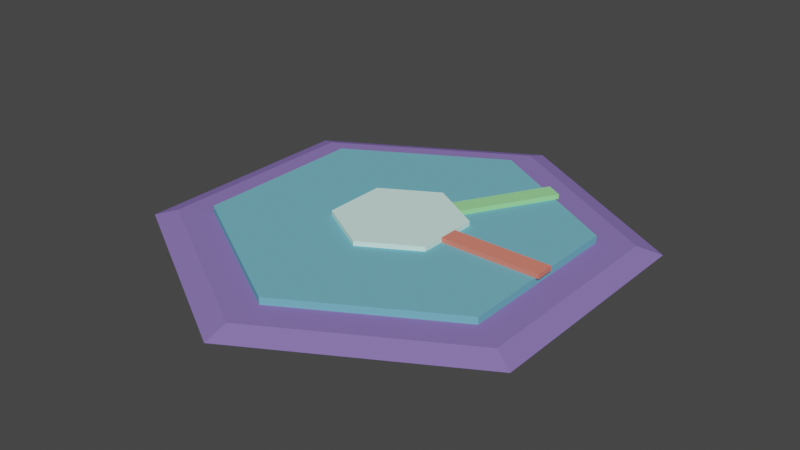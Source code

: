 # Source: sorter.blend  (saved by Blender 3.6.11; exported with 4.5.12 LTS)
import bpy
from mathutils import Matrix  # noqa: F401  (used for matrix-valued properties, if any)

bpy.ops.wm.read_factory_settings(use_empty=True)
scene = bpy.context.scene
scene.name = 'Scene'

# ---- collections
col_collection_1 = bpy.data.collections.new('Collection 1'); scene.collection.children.link(col_collection_1)

# ---- materials (node trees are filled in below, after node groups)
mat_material = bpy.data.materials.new('Material')
mat_material.use_transparent_shadow = False
mat_material.diffuse_color = (0.1746, 0.4735, 0.5841, 1.0)
mat_material_001 = bpy.data.materials.new('Material.001')
mat_material_001.use_transparent_shadow = False
mat_material_001.diffuse_color = (0.2502, 0.1746, 0.4851, 1.0)
mat_material_002 = bpy.data.materials.new('Material.002')
mat_material_002.use_transparent_shadow = False
mat_material_002.diffuse_color = (0.7121, 1.0, 0.9141, 1.0)
mat_material_003 = bpy.data.materials.new('Material.003')
mat_material_003.use_transparent_shadow = False
mat_material_003.diffuse_color = (0.331, 0.8, 0.3226, 1.0)
mat_material_005 = bpy.data.materials.new('Material.005')
mat_material_005.use_transparent_shadow = False
mat_material_005.diffuse_color = (0.8, 0.2243, 0.1638, 1.0)

# ---- material node trees

# ---- world
world_world = bpy.data.worlds.new('World'); scene.world = world_world
world_world.use_nodes = True; world_world.node_tree.nodes.clear()
_N = world_world.node_tree.nodes; _L = world_world.node_tree.links
n0 = _N.new('ShaderNodeOutputWorld'); n0.name = 'World Output'; n0.location = (300, 300)
n1 = _N.new('ShaderNodeBackground'); n1.name = 'Background'; n1.location = (10, 300)
n1.inputs[0].default_value = (0.05088, 0.05088, 0.05088, 1.0)
_L.new(n1.outputs[0], n0.inputs[0])
n0.is_active_output = True
world_world.color = (0.05088, 0.05088, 0.05088)
world_world.use_sun_shadow = False
world_world.sun_shadow_jitter_overblur = 0.0

# ---- meshes
me_cylinder_002 = bpy.data.meshes.new('Cylinder.002')
me_cylinder_002.from_pydata([(0.0, 1.0, -0.005), (0.0, 1.0, 0.005), (0.866, 0.5, -0.005), (0.866, 0.5, 0.005), (0.866, -0.5, -0.005), (0.866, -0.5, 0.005), (0.0, -1.0, -0.005), (0.0, -1.0, 0.005), (-0.866, -0.5, -0.005), (-0.866, -0.5, 0.005), (-0.866, 0.5, -0.005), (-0.866, 0.5, 0.005)], [], [(0, 1, 3, 2), (2, 3, 5, 4), (4, 5, 7, 6), (6, 7, 9, 8), (3, 1, 11, 9, 7, 5), (8, 9, 11, 10), (10, 11, 1, 0)])
me_cylinder_002.materials.append(mat_material)
me_cylinder_002.update()
me_cylinder_002.normals_split_custom_set([tuple(v) for v in zip(*[iter([0.5, 0.866, 0.0, 0.5, 0.866, 0.0, 0.5, 0.866, 0.0, 0.5, 0.866, 0.0, 1.0, 0.0, 0.0, 1.0, 0.0, 0.0, 1.0, 0.0, 0.0, 1.0, 0.0, 0.0, 0.5, -0.866, 0.0, 0.5, -0.866, 0.0, 0.5, -0.866, 0.0, 0.5, -0.866, 0.0, -0.5, -0.866, 0.0, -0.5, -0.866, 0.0, -0.5, -0.866, 0.0, -0.5, -0.866, 0.0, 0.0, 0.0, 1.0, 0.0, 0.0, 1.0, 0.0, 0.0, 1.0, 0.0, 0.0, 1.0, 0.0, 0.0, 1.0, 0.0, 0.0, 1.0, -1.0, 0.0, 0.0, -1.0, 0.0, 0.0, -1.0, 0.0, 0.0, -1.0, 0.0, 0.0, -0.5, 0.866, 0.0, -0.5, 0.866, 0.0, -0.5, 0.866, 0.0, -0.5, 0.866, 0.0])] * 3)])
me_cylinder_003 = bpy.data.meshes.new('Cylinder.003')
me_cylinder_003.from_pydata([(0.0, 1.0, -0.005), (0.0, 0.9, 0.005), (0.866, 0.5, -0.005), (0.7794, 0.45, 0.005), (0.866, -0.5, -0.005), (0.7794, -0.45, 0.005), (0.0, -1.0, -0.005), (0.0, -0.9, 0.005), (-0.866, -0.5, -0.005), (-0.7794, -0.45, 0.005), (-0.866, 0.5, -0.005), (-0.7794, 0.45, 0.005)], [], [(0, 1, 3, 2), (2, 3, 5, 4), (4, 5, 7, 6), (6, 7, 9, 8), (3, 1, 11, 9, 7, 5), (8, 9, 11, 10), (10, 11, 1, 0)])
me_cylinder_003.materials.append(mat_material_001)
me_cylinder_003.update()
me_cylinder_003.normals_split_custom_set([tuple(v) for v in zip(*[iter([0.05735, 0.09934, 0.9934, 0.05735, 0.09934, 0.9934, 0.05735, 0.09934, 0.9934, 0.05735, 0.09934, 0.9934, 0.1147, 0.0, 0.9934, 0.1147, 0.0, 0.9934, 0.1147, 0.0, 0.9934, 0.1147, 0.0, 0.9934, 0.05735, -0.09934, 0.9934, 0.05735, -0.09934, 0.9934, 0.05735, -0.09934, 0.9934, 0.05735, -0.09934, 0.9934, -0.05735, -0.09934, 0.9934, -0.05735, -0.09934, 0.9934, -0.05735, -0.09934, 0.9934, -0.05735, -0.09934, 0.9934, 0.0, 0.0, 1.0, 0.0, 0.0, 1.0, 0.0, 0.0, 1.0, 0.0, 0.0, 1.0, 0.0, 0.0, 1.0, 0.0, 0.0, 1.0, -0.1147, 0.0, 0.9934, -0.1147, 0.0, 0.9934, -0.1147, 0.0, 0.9934, -0.1147, 0.0, 0.9934, -0.05735, 0.09934, 0.9934, -0.05735, 0.09934, 0.9934, -0.05735, 0.09934, 0.9934, -0.05735, 0.09934, 0.9934])] * 3)])
me_cylinder = bpy.data.meshes.new('Cylinder')
me_cylinder.from_pydata([(0.0, 0.1, -0.01), (0.0, 0.1, 0.01), (0.0866, 0.05, -0.01), (0.0866, 0.05, 0.01), (0.0866, -0.05, -0.01), (0.0866, -0.05, 0.01), (0.0, -0.1, -0.01), (0.0, -0.1, 0.01), (-0.0866, -0.05, -0.01), (-0.0866, -0.05, 0.01), (-0.0866, 0.05, -0.01), (-0.0866, 0.05, 0.01)], [], [(0, 1, 3, 2), (2, 3, 5, 4), (4, 5, 7, 6), (6, 7, 9, 8), (3, 1, 11, 9, 7, 5), (8, 9, 11, 10), (10, 11, 1, 0)])
me_cylinder.materials.append(mat_material_002)
me_cylinder.update()
me_cube = bpy.data.meshes.new('Cube')
me_cube.from_pydata([(0.01659, -0.01, 0.06), (0.01659, -0.01, 0.08), (0.01659, 0.009999, 0.06), (0.01659, 0.009999, 0.08), (0.005835, 0.009999, 0.08), (0.005835, 0.009999, 0.06), (0.005835, -0.01, 0.08), (0.005835, -0.01, 0.06), (0.005835, -0.0007578, 0.08)], [], [(4, 3, 2, 5), (2, 3, 1, 0), (7, 0, 1, 6), (8, 6, 1, 3, 4)])
me_cube.materials.append(mat_material_003)
me_cube.update()
me_cube_001 = bpy.data.meshes.new('Cube.001')
me_cube_001.from_pydata([(0.01659, -0.01, 0.06), (0.01659, -0.01, 0.08), (0.01659, 0.009999, 0.06), (0.01659, 0.009999, 0.08), (0.005835, 0.009999, 0.08), (0.005835, 0.009999, 0.06), (0.005835, -0.01, 0.08), (0.005835, -0.01, 0.06), (0.005835, -0.0007578, 0.08)], [], [(4, 3, 2, 5), (2, 3, 1, 0), (7, 0, 1, 6), (8, 6, 1, 3, 4)])
me_cube_001.materials.append(mat_material_005)
me_cube_001.update()

# ---- objects
ob_1_top = bpy.data.objects.new('1-top', me_cylinder_002)
ob_0_base = bpy.data.objects.new('0-base', me_cylinder_003)
ob_2_merger_center = bpy.data.objects.new('2-merger-center', me_cylinder)
ob_2_merger_dir = bpy.data.objects.new('2-merger-dir', me_cube)
ob_2_merger_dir_001 = bpy.data.objects.new('2-merger-dir.001', me_cube_001)

# ---- transforms, parenting, visibility, modifiers, constraints
ob_1_top.location = (0.0, 0.0, 0.045)
ob_1_top.scale = (0.75, 0.75, 3.0)
ob_0_base.location = (0.0, 0.0, 0.015)
ob_0_base.scale = (1.0, 1.0, 3.0)
ob_2_merger_center.location = (0.0, 0.0, 0.07)
ob_2_merger_center.scale = (2.695, 2.695, 1.0)
ob_2_merger_dir.location = (0.0, 0.0, 0.0)
ob_2_merger_dir.rotation_euler = (0.0, 0.0, 1.047)
ob_2_merger_dir.scale = (40.0, 4.0, 1.0)
ob_2_merger_dir_001.location = (0.0, 0.0, 0.0)
ob_2_merger_dir_001.scale = (40.0, 4.0, 1.0)

# ---- collection membership
col_collection_1.objects.link(ob_1_top)
col_collection_1.objects.link(ob_0_base)
col_collection_1.objects.link(ob_2_merger_center)
col_collection_1.objects.link(ob_2_merger_dir)
col_collection_1.objects.link(ob_2_merger_dir_001)

# ---- scene / render settings (as saved in the file)
scene.frame_start = 1; scene.frame_end = 250; scene.frame_set(0)
scene.render.engine = 'BLENDER_EEVEE_NEXT'
scene.cycles.sampling_pattern = 'TABULATED_SOBOL'
scene.cycles.use_light_tree = False
scene.view_settings.view_transform = 'Filmic'
bpy.context.view_layer.update()

# ---- added for rendering (the .blend has no active camera and no usable light): camera, sun
cam_auto = bpy.data.cameras.new('AutoCamera')
cam_auto.lens = 50.0
cam_auto.sensor_width = 36.0
cam_auto.clip_end = 1000.0
ob_auto_camera = bpy.data.objects.new('AutoCamera', cam_auto)
scene.collection.objects.link(ob_auto_camera)
ob_auto_camera.location = (2.44903, -2.93884, 1.99923)
ob_auto_camera.rotation_euler = (1.09748, -7.21219e-08, 0.694738)
scene.camera = ob_auto_camera
light_auto_sun = bpy.data.lights.new('AutoSun', 'SUN')
light_auto_sun.energy = 3.0
light_auto_sun.angle = 0.0523599
ob_auto_sun = bpy.data.objects.new('AutoSun', light_auto_sun)
scene.collection.objects.link(ob_auto_sun)
ob_auto_sun.rotation_euler = (0.872665, 0.174533, 0.523599)
bpy.context.view_layer.update()
